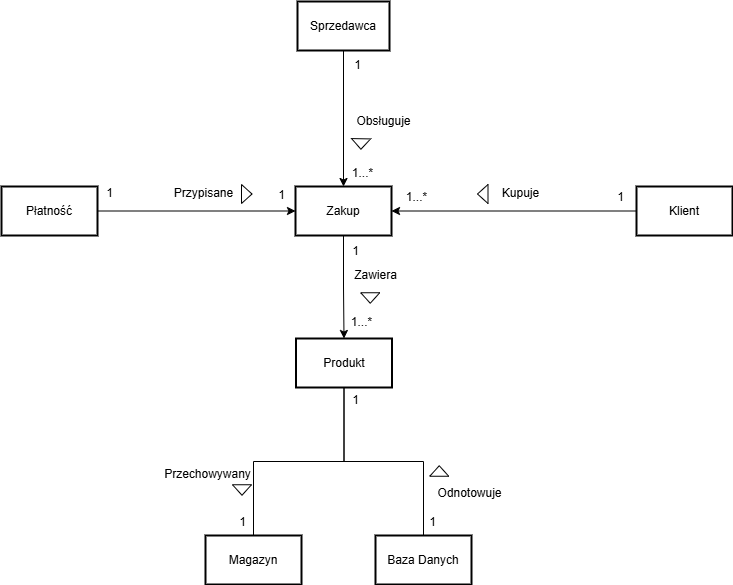

The diagram above was exported from draw.io. Its source (the exported page's mxGraphModel, read from the mxfile embedded in the PNG):
<mxGraphModel dx="1444" dy="561" grid="0" gridSize="10" guides="1" tooltips="1" connect="1" arrows="1" fold="1" page="0" pageScale="1" pageWidth="827" pageHeight="1169" math="0" shadow="0">
  <root>
    <mxCell id="0" />
    <mxCell id="1" parent="0" />
    <mxCell id="AKv_Zq8WXgRSlemVmK83-8" style="rounded=0;orthogonalLoop=1;jettySize=auto;html=1;exitX=0;exitY=0.5;exitDx=0;exitDy=0;entryX=1;entryY=0.5;entryDx=0;entryDy=0;" parent="1" source="2" target="AKv_Zq8WXgRSlemVmK83-7" edge="1">
      <mxGeometry relative="1" as="geometry" />
    </mxCell>
    <mxCell id="2" value="Klient" style="whiteSpace=wrap;strokeWidth=2;" parent="1" vertex="1">
      <mxGeometry x="409" y="213" width="96" height="49" as="geometry" />
    </mxCell>
    <mxCell id="AKv_Zq8WXgRSlemVmK83-10" style="edgeStyle=orthogonalEdgeStyle;rounded=0;orthogonalLoop=1;jettySize=auto;html=1;entryX=0.5;entryY=0;entryDx=0;entryDy=0;" parent="1" source="3" target="AKv_Zq8WXgRSlemVmK83-7" edge="1">
      <mxGeometry relative="1" as="geometry" />
    </mxCell>
    <mxCell id="3" value="Sprzedawca" style="whiteSpace=wrap;strokeWidth=2;" parent="1" vertex="1">
      <mxGeometry x="70" y="28" width="92" height="49" as="geometry" />
    </mxCell>
    <mxCell id="AKv_Zq8WXgRSlemVmK83-4" value="Produkt" style="whiteSpace=wrap;strokeWidth=2;" parent="1" vertex="1">
      <mxGeometry x="68.5" y="365" width="96" height="49" as="geometry" />
    </mxCell>
    <mxCell id="AKv_Zq8WXgRSlemVmK83-16" style="edgeStyle=orthogonalEdgeStyle;rounded=0;orthogonalLoop=1;jettySize=auto;html=1;exitX=1;exitY=0.5;exitDx=0;exitDy=0;entryX=0;entryY=0.5;entryDx=0;entryDy=0;" parent="1" source="AKv_Zq8WXgRSlemVmK83-5" target="AKv_Zq8WXgRSlemVmK83-7" edge="1">
      <mxGeometry relative="1" as="geometry" />
    </mxCell>
    <mxCell id="AKv_Zq8WXgRSlemVmK83-5" value="Płatność" style="whiteSpace=wrap;strokeWidth=2;" parent="1" vertex="1">
      <mxGeometry x="-226" y="213" width="96" height="49" as="geometry" />
    </mxCell>
    <mxCell id="AKv_Zq8WXgRSlemVmK83-29" style="edgeStyle=orthogonalEdgeStyle;rounded=0;orthogonalLoop=1;jettySize=auto;html=1;endArrow=none;startFill=0;" parent="1" source="AKv_Zq8WXgRSlemVmK83-6" target="AKv_Zq8WXgRSlemVmK83-4" edge="1">
      <mxGeometry relative="1" as="geometry" />
    </mxCell>
    <mxCell id="AKv_Zq8WXgRSlemVmK83-6" value="Baza Danych" style="whiteSpace=wrap;strokeWidth=2;" parent="1" vertex="1">
      <mxGeometry x="148" y="562" width="96" height="49" as="geometry" />
    </mxCell>
    <mxCell id="AKv_Zq8WXgRSlemVmK83-9" style="edgeStyle=orthogonalEdgeStyle;rounded=0;orthogonalLoop=1;jettySize=auto;html=1;entryX=0.5;entryY=0;entryDx=0;entryDy=0;" parent="1" source="AKv_Zq8WXgRSlemVmK83-7" target="AKv_Zq8WXgRSlemVmK83-4" edge="1">
      <mxGeometry relative="1" as="geometry" />
    </mxCell>
    <mxCell id="AKv_Zq8WXgRSlemVmK83-7" value="Zakup" style="whiteSpace=wrap;strokeWidth=2;" parent="1" vertex="1">
      <mxGeometry x="68" y="213" width="96" height="49" as="geometry" />
    </mxCell>
    <mxCell id="AKv_Zq8WXgRSlemVmK83-30" style="edgeStyle=orthogonalEdgeStyle;rounded=0;orthogonalLoop=1;jettySize=auto;html=1;entryX=0.5;entryY=1;entryDx=0;entryDy=0;endArrow=none;startFill=0;" parent="1" source="AKv_Zq8WXgRSlemVmK83-11" target="AKv_Zq8WXgRSlemVmK83-4" edge="1">
      <mxGeometry relative="1" as="geometry" />
    </mxCell>
    <mxCell id="AKv_Zq8WXgRSlemVmK83-11" value="Magazyn" style="whiteSpace=wrap;strokeWidth=2;" parent="1" vertex="1">
      <mxGeometry x="-22" y="562" width="96" height="49" as="geometry" />
    </mxCell>
    <mxCell id="AKv_Zq8WXgRSlemVmK83-17" value="1" style="text;html=1;align=center;verticalAlign=middle;resizable=0;points=[];autosize=1;strokeColor=none;fillColor=none;" parent="1" vertex="1">
      <mxGeometry x="380" y="211" width="25" height="26" as="geometry" />
    </mxCell>
    <mxCell id="AKv_Zq8WXgRSlemVmK83-18" value="1...*" style="text;html=1;align=center;verticalAlign=middle;resizable=0;points=[];autosize=1;strokeColor=none;fillColor=none;" parent="1" vertex="1">
      <mxGeometry x="169" y="211" width="39" height="26" as="geometry" />
    </mxCell>
    <mxCell id="AKv_Zq8WXgRSlemVmK83-19" value="1" style="text;html=1;align=center;verticalAlign=middle;resizable=0;points=[];autosize=1;strokeColor=none;fillColor=none;" parent="1" vertex="1">
      <mxGeometry x="117" y="79" width="25" height="26" as="geometry" />
    </mxCell>
    <mxCell id="AKv_Zq8WXgRSlemVmK83-21" value="1...*" style="text;html=1;align=center;verticalAlign=middle;resizable=0;points=[];autosize=1;strokeColor=none;fillColor=none;" parent="1" vertex="1">
      <mxGeometry x="115" y="187" width="39" height="26" as="geometry" />
    </mxCell>
    <mxCell id="AKv_Zq8WXgRSlemVmK83-22" value="1" style="text;html=1;align=center;verticalAlign=middle;resizable=0;points=[];autosize=1;strokeColor=none;fillColor=none;" parent="1" vertex="1">
      <mxGeometry x="-131" y="207" width="25" height="26" as="geometry" />
    </mxCell>
    <mxCell id="AKv_Zq8WXgRSlemVmK83-23" value="1" style="text;html=1;align=center;verticalAlign=middle;resizable=0;points=[];autosize=1;strokeColor=none;fillColor=none;" parent="1" vertex="1">
      <mxGeometry x="41" y="209" width="25" height="26" as="geometry" />
    </mxCell>
    <mxCell id="AKv_Zq8WXgRSlemVmK83-24" value="1" style="text;html=1;align=center;verticalAlign=middle;resizable=0;points=[];autosize=1;strokeColor=none;fillColor=none;" parent="1" vertex="1">
      <mxGeometry x="115" y="265" width="25" height="26" as="geometry" />
    </mxCell>
    <mxCell id="AKv_Zq8WXgRSlemVmK83-25" value="1...*" style="text;html=1;align=center;verticalAlign=middle;resizable=0;points=[];autosize=1;strokeColor=none;fillColor=none;" parent="1" vertex="1">
      <mxGeometry x="114" y="336" width="39" height="26" as="geometry" />
    </mxCell>
    <mxCell id="AKv_Zq8WXgRSlemVmK83-26" value="1" style="text;html=1;align=center;verticalAlign=middle;resizable=0;points=[];autosize=1;strokeColor=none;fillColor=none;" parent="1" vertex="1">
      <mxGeometry x="115" y="414" width="25" height="26" as="geometry" />
    </mxCell>
    <mxCell id="AKv_Zq8WXgRSlemVmK83-27" value="1" style="text;html=1;align=center;verticalAlign=middle;resizable=0;points=[];autosize=1;strokeColor=none;fillColor=none;" parent="1" vertex="1">
      <mxGeometry x="192" y="536" width="25" height="26" as="geometry" />
    </mxCell>
    <mxCell id="AKv_Zq8WXgRSlemVmK83-28" value="1" style="text;html=1;align=center;verticalAlign=middle;resizable=0;points=[];autosize=1;strokeColor=none;fillColor=none;" parent="1" vertex="1">
      <mxGeometry x="2" y="536" width="25" height="26" as="geometry" />
    </mxCell>
    <mxCell id="AKv_Zq8WXgRSlemVmK83-31" value="Obsługuje" style="text;html=1;align=center;verticalAlign=middle;resizable=0;points=[];autosize=1;strokeColor=none;fillColor=none;" parent="1" vertex="1">
      <mxGeometry x="120" y="135" width="72" height="26" as="geometry" />
    </mxCell>
    <mxCell id="AKv_Zq8WXgRSlemVmK83-32" value="" style="triangle;whiteSpace=wrap;html=1;fillColor=light-dark(#FFFFFF,#FFFFFF);fillStyle=solid;rotation=-180;" parent="1" vertex="1">
      <mxGeometry x="250" y="211" width="10.5" height="19" as="geometry" />
    </mxCell>
    <mxCell id="AKv_Zq8WXgRSlemVmK83-33" value="" style="triangle;whiteSpace=wrap;html=1;fillColor=light-dark(#FFFFFF,#FFFFFF);fillStyle=solid;rotation=91;" parent="1" vertex="1">
      <mxGeometry x="128.25" y="161" width="10.5" height="19" as="geometry" />
    </mxCell>
    <mxCell id="AKv_Zq8WXgRSlemVmK83-35" value="Kupuje" style="text;html=1;align=center;verticalAlign=middle;resizable=0;points=[];autosize=1;strokeColor=none;fillColor=none;" parent="1" vertex="1">
      <mxGeometry x="265" y="207" width="55" height="26" as="geometry" />
    </mxCell>
    <mxCell id="AKv_Zq8WXgRSlemVmK83-36" value="" style="triangle;whiteSpace=wrap;html=1;fillColor=light-dark(#FFFFFF,#FFFFFF);fillStyle=solid;rotation=90;" parent="1" vertex="1">
      <mxGeometry x="137.5" y="315" width="10.5" height="19" as="geometry" />
    </mxCell>
    <mxCell id="AKv_Zq8WXgRSlemVmK83-37" value="Zawiera" style="text;html=1;align=center;verticalAlign=middle;resizable=0;points=[];autosize=1;strokeColor=none;fillColor=none;" parent="1" vertex="1">
      <mxGeometry x="117" y="289" width="61" height="26" as="geometry" />
    </mxCell>
    <mxCell id="AKv_Zq8WXgRSlemVmK83-38" value="" style="triangle;whiteSpace=wrap;html=1;fillColor=light-dark(#FFFFFF,#FFFFFF);fillStyle=solid;" parent="1" vertex="1">
      <mxGeometry x="14" y="211" width="10.5" height="19" as="geometry" />
    </mxCell>
    <mxCell id="AKv_Zq8WXgRSlemVmK83-39" value="Przypisane" style="text;html=1;align=center;verticalAlign=middle;resizable=0;points=[];autosize=1;strokeColor=none;fillColor=none;" parent="1" vertex="1">
      <mxGeometry x="-63" y="207" width="77" height="26" as="geometry" />
    </mxCell>
    <mxCell id="AKv_Zq8WXgRSlemVmK83-40" value="" style="triangle;whiteSpace=wrap;html=1;fillColor=light-dark(#FFFFFF,#FFFFFF);fillStyle=solid;rotation=90;" parent="1" vertex="1">
      <mxGeometry x="9.25" y="507" width="10.5" height="19" as="geometry" />
    </mxCell>
    <mxCell id="AKv_Zq8WXgRSlemVmK83-41" value="Przechowywany" style="text;html=1;align=center;verticalAlign=middle;resizable=0;points=[];autosize=1;strokeColor=none;fillColor=none;" parent="1" vertex="1">
      <mxGeometry x="-73" y="488" width="105" height="26" as="geometry" />
    </mxCell>
    <mxCell id="AKv_Zq8WXgRSlemVmK83-42" value="" style="triangle;whiteSpace=wrap;html=1;fillColor=light-dark(#FFFFFF,#FFFFFF);fillStyle=solid;rotation=-90;" parent="1" vertex="1">
      <mxGeometry x="206.5" y="488" width="10.5" height="19" as="geometry" />
    </mxCell>
    <mxCell id="AKv_Zq8WXgRSlemVmK83-43" value="Odnotowuje" style="text;html=1;align=center;verticalAlign=middle;resizable=0;points=[];autosize=1;strokeColor=none;fillColor=none;" parent="1" vertex="1">
      <mxGeometry x="201" y="507" width="82" height="26" as="geometry" />
    </mxCell>
  </root>
</mxGraphModel>